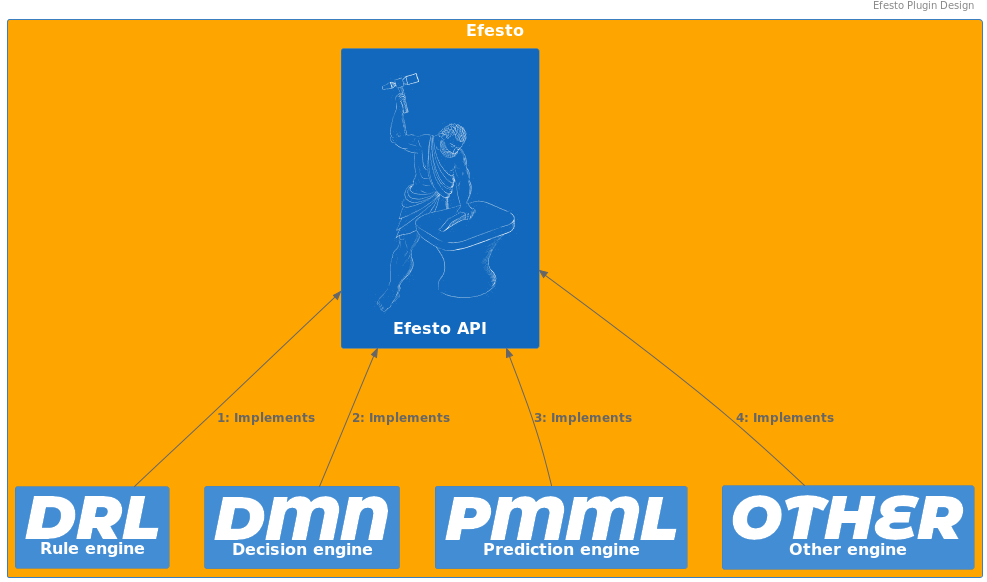

The diagram above was rendered by PlantUML. Its source (embedded in the PNG):
@startuml efestoplugindesign
header Efesto Plugin Design
' Overall C4-PlantUML binding
!include https://raw.githubusercontent.com/plantuml-stdlib/C4-PlantUML/master/C4_Container.puml
' Additional C4 macros, like RelIndex
!include https://raw.githubusercontent.com/plantuml-stdlib/C4-PlantUML/master/C4_Dynamic.puml
!include <tupadr3/devicons2/chrome>
!include <tupadr3/devicons2/java>
!include <tupadr3/devicons2/postgresql>
!include <tupadr3/devicons2/nginx_original>
!include <tupadr3/devicons2/react_original>
!include <tupadr3/devicons2/android>
!include <tupadr3/devicons2/groovy>
!include <tupadr3/material/queue>
!include <tupadr3/material/mail>
!include <tupadr3/devicons2/dot_net_wordmark>
!include <tupadr3/devicons2/oracle_original>
!include <tupadr3/font-awesome-5/user>
!include <office/Concepts/web_services>
!include puml_images/Images.puml

HIDE_STEREOTYPE()
SHOW_PERSON_PORTRAIT()

System(EfestoFramework, "Efesto", $tags="efesto_framework_style") {
    !include puml_images/Images.puml
    AddElementTag("efesto_framework_style", $bgColor="orange")
    System(EfestoServices,"Efesto API", $sprite="efesto")
    Container(RuleEngine,"Rule engine","",$sprite="drl")
    Container(DecisionEngine,"Decision engine","",$sprite="dmn")
    Container(PredictionEngine,"Prediction engine","",$sprite="pmml")
    Container(OtherEngine,"Other engine","",$sprite="other")
    Lay_U(RuleEngine,EfestoServices)
    Lay_U(DecisionEngine,EfestoServices)
    Lay_U(PredictionEngine,EfestoServices)
    Lay_U(OtherEngine,EfestoServices)
    Rel_U(RuleEngine,EfestoServices,"Implements","")
    Rel_U(DecisionEngine,EfestoServices,"Implements","")
    Rel_U(PredictionEngine,EfestoServices,"Implements","")
    Rel_U(OtherEngine,EfestoServices,"Implements","")
}

@enduml